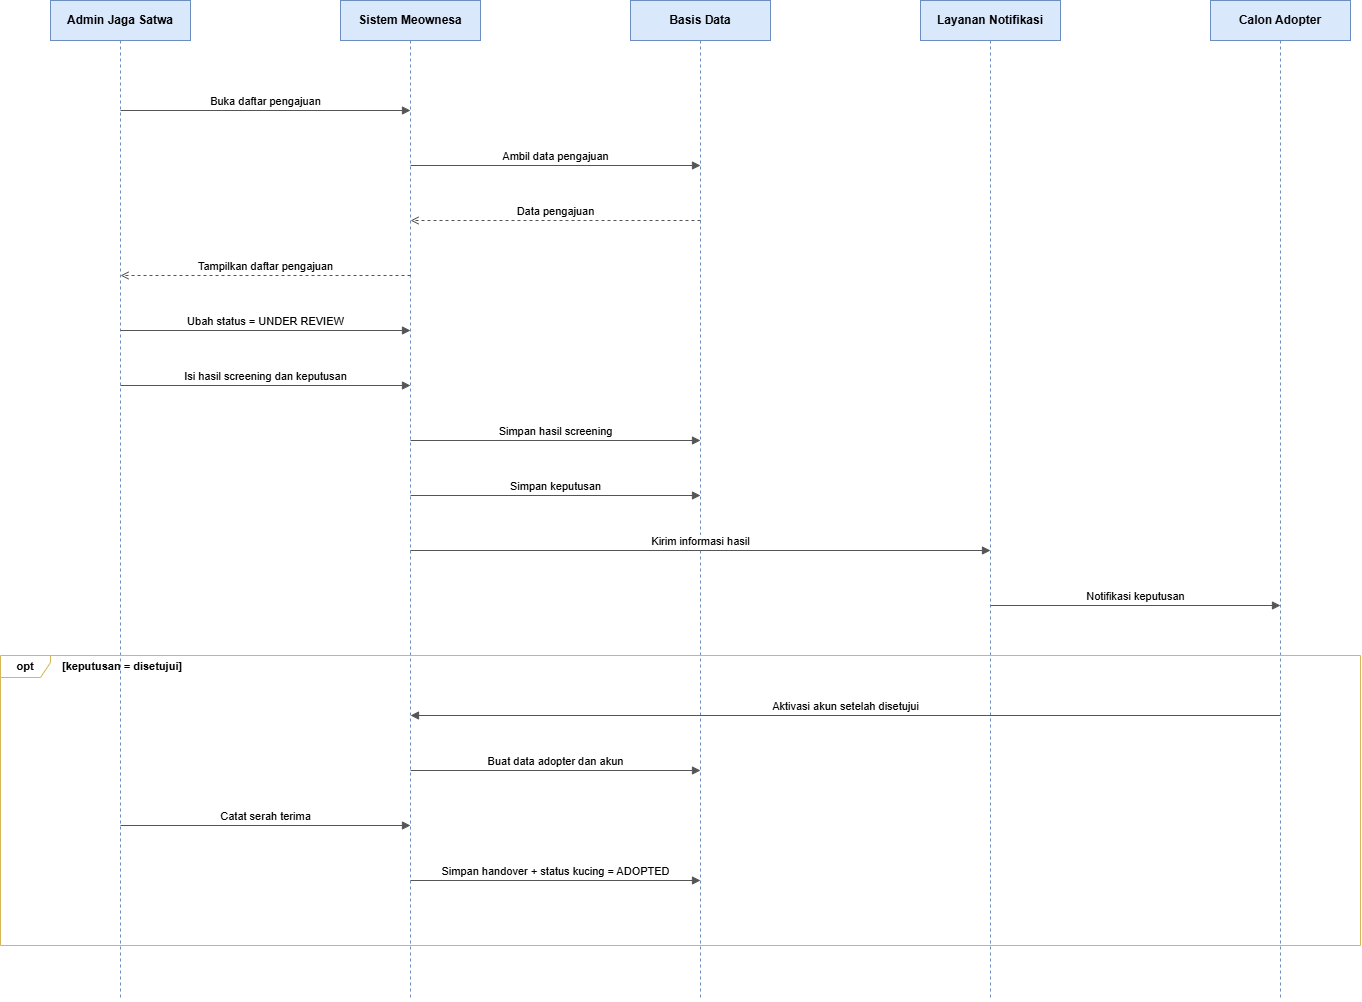

The diagram above was exported from draw.io. Its source (the exported page's mxGraphModel, read from the mxfile embedded in the PNG):
<mxGraphModel dx="2146" dy="1267" grid="1" gridSize="10" guides="1" tooltips="1" connect="1" arrows="1" fold="1" page="1" pageScale="1" pageWidth="1500" pageHeight="1250" math="0" shadow="0">
  <root>
    <mxCell id="0" />
    <mxCell id="1" parent="0" />
    <mxCell id="d4_ad" parent="1" style="shape=umlLifeline;perimeter=lifelinePerimeter;whiteSpace=wrap;html=1;container=0;collapsible=0;recursiveResize=0;outlineConnect=0;size=40;fillColor=#dae8fc;strokeColor=#6c8ebf;fontStyle=1;fontSize=12;" value="Admin Jaga Satwa" vertex="1">
      <mxGeometry height="1000" width="140" x="80" y="80" as="geometry" />
    </mxCell>
    <mxCell id="d4_sys" parent="1" style="shape=umlLifeline;perimeter=lifelinePerimeter;whiteSpace=wrap;html=1;container=0;collapsible=0;recursiveResize=0;outlineConnect=0;size=40;fillColor=#dae8fc;strokeColor=#6c8ebf;fontStyle=1;fontSize=12;" value="Sistem Meownesa" vertex="1">
      <mxGeometry height="1000" width="140" x="370" y="80" as="geometry" />
    </mxCell>
    <mxCell id="d4_db" parent="1" style="shape=umlLifeline;perimeter=lifelinePerimeter;whiteSpace=wrap;html=1;container=0;collapsible=0;recursiveResize=0;outlineConnect=0;size=40;fillColor=#dae8fc;strokeColor=#6c8ebf;fontStyle=1;fontSize=12;" value="Basis Data" vertex="1">
      <mxGeometry height="1000" width="140" x="660" y="80" as="geometry" />
    </mxCell>
    <mxCell id="d4_nt" parent="1" style="shape=umlLifeline;perimeter=lifelinePerimeter;whiteSpace=wrap;html=1;container=0;collapsible=0;recursiveResize=0;outlineConnect=0;size=40;fillColor=#dae8fc;strokeColor=#6c8ebf;fontStyle=1;fontSize=12;" value="Layanan Notifikasi" vertex="1">
      <mxGeometry height="1000" width="140" x="950" y="80" as="geometry" />
    </mxCell>
    <mxCell id="d4_ca" parent="1" style="shape=umlLifeline;perimeter=lifelinePerimeter;whiteSpace=wrap;html=1;container=0;collapsible=0;recursiveResize=0;outlineConnect=0;size=40;fillColor=#dae8fc;strokeColor=#6c8ebf;fontStyle=1;fontSize=12;" value="Calon Adopter" vertex="1">
      <mxGeometry height="1000" width="140" x="1240" y="80" as="geometry" />
    </mxCell>
    <mxCell id="d4_m1" edge="1" parent="1" style="html=1;verticalAlign=bottom;endArrow=block;endFill=1;strokeColor=#555555;fontSize=11;rounded=0;" value="Buka daftar pengajuan">
      <mxGeometry relative="1" as="geometry">
        <mxPoint x="150" y="190" as="sourcePoint" />
        <mxPoint x="440" y="190" as="targetPoint" />
      </mxGeometry>
    </mxCell>
    <mxCell id="d4_m2" edge="1" parent="1" style="html=1;verticalAlign=bottom;endArrow=block;endFill=1;strokeColor=#555555;fontSize=11;rounded=0;" value="Ambil data pengajuan">
      <mxGeometry relative="1" as="geometry">
        <mxPoint x="440" y="245" as="sourcePoint" />
        <mxPoint x="730" y="245" as="targetPoint" />
      </mxGeometry>
    </mxCell>
    <mxCell id="d4_m3" edge="1" parent="1" style="html=1;verticalAlign=bottom;endArrow=open;endFill=0;dashed=1;strokeColor=#555555;fontSize=11;rounded=0;" value="Data pengajuan">
      <mxGeometry relative="1" as="geometry">
        <mxPoint x="730" y="300" as="sourcePoint" />
        <mxPoint x="440" y="300" as="targetPoint" />
      </mxGeometry>
    </mxCell>
    <mxCell id="d4_m4" edge="1" parent="1" style="html=1;verticalAlign=bottom;endArrow=open;endFill=0;dashed=1;strokeColor=#555555;fontSize=11;rounded=0;" value="Tampilkan daftar pengajuan">
      <mxGeometry relative="1" as="geometry">
        <mxPoint x="440" y="355" as="sourcePoint" />
        <mxPoint x="150" y="355" as="targetPoint" />
      </mxGeometry>
    </mxCell>
    <mxCell id="d4_m5" edge="1" parent="1" style="html=1;verticalAlign=bottom;endArrow=block;endFill=1;strokeColor=#555555;fontSize=11;rounded=0;" value="Ubah status = UNDER REVIEW">
      <mxGeometry relative="1" as="geometry">
        <mxPoint x="150" y="410" as="sourcePoint" />
        <mxPoint x="440" y="410" as="targetPoint" />
      </mxGeometry>
    </mxCell>
    <mxCell id="d4_m6" edge="1" parent="1" style="html=1;verticalAlign=bottom;endArrow=block;endFill=1;strokeColor=#555555;fontSize=11;rounded=0;" value="Isi hasil screening dan keputusan">
      <mxGeometry relative="1" as="geometry">
        <mxPoint x="150" y="465" as="sourcePoint" />
        <mxPoint x="440" y="465" as="targetPoint" />
      </mxGeometry>
    </mxCell>
    <mxCell id="d4_m7" edge="1" parent="1" style="html=1;verticalAlign=bottom;endArrow=block;endFill=1;strokeColor=#555555;fontSize=11;rounded=0;" value="Simpan hasil screening">
      <mxGeometry relative="1" as="geometry">
        <mxPoint x="440" y="520" as="sourcePoint" />
        <mxPoint x="730" y="520" as="targetPoint" />
      </mxGeometry>
    </mxCell>
    <mxCell id="d4_m8" edge="1" parent="1" style="html=1;verticalAlign=bottom;endArrow=block;endFill=1;strokeColor=#555555;fontSize=11;rounded=0;" value="Simpan keputusan">
      <mxGeometry relative="1" as="geometry">
        <mxPoint x="440" y="575" as="sourcePoint" />
        <mxPoint x="730" y="575" as="targetPoint" />
      </mxGeometry>
    </mxCell>
    <mxCell id="d4_m9" edge="1" parent="1" style="html=1;verticalAlign=bottom;endArrow=block;endFill=1;strokeColor=#555555;fontSize=11;rounded=0;" value="Kirim informasi hasil">
      <mxGeometry relative="1" as="geometry">
        <mxPoint x="440" y="630" as="sourcePoint" />
        <mxPoint x="1020" y="630" as="targetPoint" />
      </mxGeometry>
    </mxCell>
    <mxCell id="d4_m10" edge="1" parent="1" style="html=1;verticalAlign=bottom;endArrow=block;endFill=1;strokeColor=#555555;fontSize=11;rounded=0;" value="Notifikasi keputusan">
      <mxGeometry relative="1" as="geometry">
        <mxPoint x="1020" y="685" as="sourcePoint" />
        <mxPoint x="1310" y="685" as="targetPoint" />
      </mxGeometry>
    </mxCell>
    <mxCell id="d4_f11" parent="1" style="shape=umlFrame;whiteSpace=wrap;html=1;pointerEvents=0;width=50;height=22;fontStyle=1;fontSize=11;fillColor=none;strokeColor=#d6b656;swimlaneFillColor=none;" value="opt" vertex="1">
      <mxGeometry height="290" width="1360" x="30" y="735" as="geometry" />
    </mxCell>
    <mxCell id="d4_g11" parent="1" style="text;html=1;strokeColor=none;fillColor=none;fontStyle=1;fontSize=11;align=left;verticalAlign=middle;" value="[keputusan = disetujui]" vertex="1">
      <mxGeometry height="22" width="400" x="90" y="735" as="geometry" />
    </mxCell>
    <mxCell id="d4_m12" edge="1" parent="1" style="html=1;verticalAlign=bottom;endArrow=block;endFill=1;strokeColor=#555555;fontSize=11;rounded=0;" value="Aktivasi akun setelah disetujui">
      <mxGeometry relative="1" as="geometry">
        <mxPoint x="1310" y="795" as="sourcePoint" />
        <mxPoint x="440" y="795" as="targetPoint" />
      </mxGeometry>
    </mxCell>
    <mxCell id="d4_m13" edge="1" parent="1" style="html=1;verticalAlign=bottom;endArrow=block;endFill=1;strokeColor=#555555;fontSize=11;rounded=0;" value="Buat data adopter dan akun">
      <mxGeometry relative="1" as="geometry">
        <mxPoint x="440" y="850" as="sourcePoint" />
        <mxPoint x="730" y="850" as="targetPoint" />
      </mxGeometry>
    </mxCell>
    <mxCell id="d4_m14" edge="1" parent="1" style="html=1;verticalAlign=bottom;endArrow=block;endFill=1;strokeColor=#555555;fontSize=11;rounded=0;" value="Catat serah terima">
      <mxGeometry relative="1" as="geometry">
        <mxPoint x="150" y="905" as="sourcePoint" />
        <mxPoint x="440" y="905" as="targetPoint" />
      </mxGeometry>
    </mxCell>
    <mxCell id="d4_m15" edge="1" parent="1" style="html=1;verticalAlign=bottom;endArrow=block;endFill=1;strokeColor=#555555;fontSize=11;rounded=0;" value="Simpan handover + status kucing = ADOPTED">
      <mxGeometry relative="1" as="geometry">
        <mxPoint x="440" y="960" as="sourcePoint" />
        <mxPoint x="730" y="960" as="targetPoint" />
      </mxGeometry>
    </mxCell>
  </root>
</mxGraphModel>